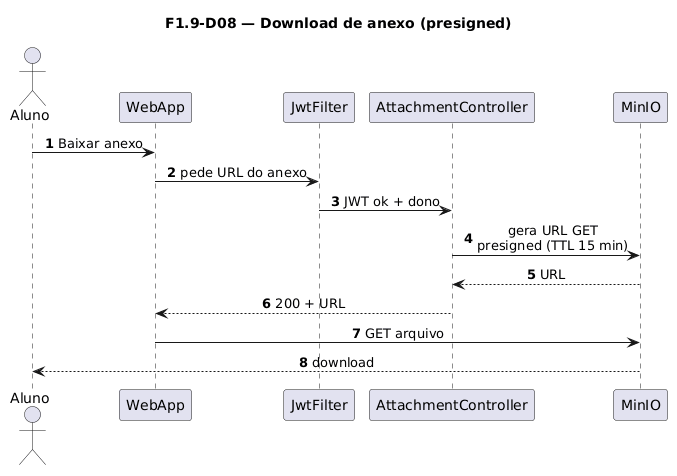

The diagram above was rendered by PlantUML. Its source (embedded in the PNG):
@startuml
title F1.9-D08 — Download de anexo (presigned)
skinparam sequenceMessageAlign center
skinparam responseMessageBelowArrow true
skinparam maxMessageSize 220
autonumber

actor "Aluno" as Aluno
participant "WebApp" as WebApp
participant "JwtFilter" as Jwt
participant "AttachmentController" as Ctrl
participant "MinIO" as MinIO

Aluno -> WebApp: Baixar anexo
WebApp -> Jwt: pede URL do anexo
Jwt -> Ctrl: JWT ok + dono
Ctrl -> MinIO: gera URL GET\npresigned (TTL 15 min)
MinIO --> Ctrl: URL
Ctrl --> WebApp: 200 + URL
WebApp -> MinIO: GET arquivo
MinIO --> Aluno: download
@enduml